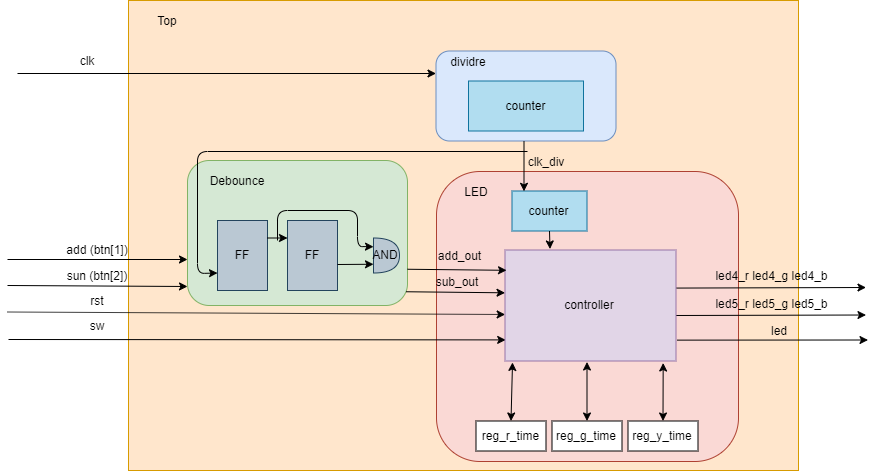

The diagram above was exported from draw.io. Its source (the exported page's mxGraphModel, read from the mxfile embedded in the PNG):
<mxGraphModel dx="1836" dy="591" grid="1" gridSize="10" guides="1" tooltips="1" connect="1" arrows="1" fold="1" page="1" pageScale="1" pageWidth="827" pageHeight="1169" math="0" shadow="0">
  <root>
    <mxCell id="0" />
    <mxCell id="1" parent="0" />
    <mxCell id="GbbwzI9bR9wk68kEVxKk-1" value="" style="rounded=0;whiteSpace=wrap;html=1;fillColor=#ffe6cc;strokeColor=#d79b00;" vertex="1" parent="1">
      <mxGeometry x="21" y="20" width="670" height="470" as="geometry" />
    </mxCell>
    <mxCell id="GbbwzI9bR9wk68kEVxKk-2" value="Top" style="text;html=1;strokeColor=none;fillColor=none;align=center;verticalAlign=middle;whiteSpace=wrap;rounded=0;" vertex="1" parent="1">
      <mxGeometry x="40" y="30" width="40" height="20" as="geometry" />
    </mxCell>
    <mxCell id="GbbwzI9bR9wk68kEVxKk-3" value="" style="endArrow=classic;html=1;entryX=0;entryY=0.25;entryDx=0;entryDy=0;" edge="1" parent="1" target="GbbwzI9bR9wk68kEVxKk-6">
      <mxGeometry width="50" height="50" relative="1" as="geometry">
        <mxPoint x="-90" y="93" as="sourcePoint" />
        <mxPoint x="268.5" y="90.5" as="targetPoint" />
      </mxGeometry>
    </mxCell>
    <mxCell id="GbbwzI9bR9wk68kEVxKk-4" value="clk" style="text;html=1;strokeColor=none;fillColor=none;align=center;verticalAlign=middle;whiteSpace=wrap;rounded=0;" vertex="1" parent="1">
      <mxGeometry x="-40" y="70" width="40" height="20" as="geometry" />
    </mxCell>
    <mxCell id="GbbwzI9bR9wk68kEVxKk-6" value="" style="rounded=1;whiteSpace=wrap;html=1;fillColor=#dae8fc;strokeColor=#6c8ebf;" vertex="1" parent="1">
      <mxGeometry x="328.5" y="70.5" width="180" height="90" as="geometry" />
    </mxCell>
    <mxCell id="GbbwzI9bR9wk68kEVxKk-7" value="dividre" style="text;html=1;strokeColor=none;fillColor=none;align=center;verticalAlign=middle;whiteSpace=wrap;rounded=0;" vertex="1" parent="1">
      <mxGeometry x="341" y="70.5" width="40" height="20" as="geometry" />
    </mxCell>
    <mxCell id="GbbwzI9bR9wk68kEVxKk-8" value="counter" style="rounded=0;whiteSpace=wrap;html=1;fillColor=#b1ddf0;strokeColor=#10739e;" vertex="1" parent="1">
      <mxGeometry x="361" y="100.5" width="115" height="50" as="geometry" />
    </mxCell>
    <mxCell id="GbbwzI9bR9wk68kEVxKk-10" value="" style="rounded=1;whiteSpace=wrap;html=1;fillColor=#fad9d5;strokeColor=#ae4132;" vertex="1" parent="1">
      <mxGeometry x="329" y="191" width="302" height="290" as="geometry" />
    </mxCell>
    <mxCell id="GbbwzI9bR9wk68kEVxKk-11" value="clk_div" style="text;html=1;strokeColor=none;fillColor=none;align=center;verticalAlign=middle;whiteSpace=wrap;rounded=0;" vertex="1" parent="1">
      <mxGeometry x="418.5" y="170.5" width="40" height="20" as="geometry" />
    </mxCell>
    <mxCell id="GbbwzI9bR9wk68kEVxKk-12" value="LED" style="text;html=1;strokeColor=none;fillColor=none;align=center;verticalAlign=middle;whiteSpace=wrap;rounded=0;" vertex="1" parent="1">
      <mxGeometry x="348.5" y="200.5" width="40" height="20" as="geometry" />
    </mxCell>
    <mxCell id="GbbwzI9bR9wk68kEVxKk-15" value="rst" style="text;html=1;strokeColor=none;fillColor=none;align=center;verticalAlign=middle;whiteSpace=wrap;rounded=0;" vertex="1" parent="1">
      <mxGeometry x="-30" y="310" width="40" height="20" as="geometry" />
    </mxCell>
    <mxCell id="GbbwzI9bR9wk68kEVxKk-19" value="sw" style="text;html=1;strokeColor=none;fillColor=none;align=center;verticalAlign=middle;whiteSpace=wrap;rounded=0;" vertex="1" parent="1">
      <mxGeometry x="-30" y="335" width="40" height="20" as="geometry" />
    </mxCell>
    <mxCell id="GbbwzI9bR9wk68kEVxKk-20" value="" style="endArrow=classic;html=1;entryX=0.001;entryY=0.581;entryDx=0;entryDy=0;entryPerimeter=0;" edge="1" parent="1" target="GbbwzI9bR9wk68kEVxKk-40">
      <mxGeometry width="50" height="50" relative="1" as="geometry">
        <mxPoint x="-100" y="331.5" as="sourcePoint" />
        <mxPoint x="80" y="331" as="targetPoint" />
      </mxGeometry>
    </mxCell>
    <mxCell id="GbbwzI9bR9wk68kEVxKk-21" value="add (btn[1])" style="text;html=1;strokeColor=none;fillColor=none;align=center;verticalAlign=middle;whiteSpace=wrap;rounded=0;" vertex="1" parent="1">
      <mxGeometry x="-105" y="259" width="190" height="20" as="geometry" />
    </mxCell>
    <mxCell id="GbbwzI9bR9wk68kEVxKk-22" value="" style="endArrow=classic;html=1;entryX=0.004;entryY=0.81;entryDx=0;entryDy=0;entryPerimeter=0;" edge="1" parent="1" target="GbbwzI9bR9wk68kEVxKk-40">
      <mxGeometry width="50" height="50" relative="1" as="geometry">
        <mxPoint x="-99" y="359" as="sourcePoint" />
        <mxPoint x="151.5" y="358.577" as="targetPoint" />
      </mxGeometry>
    </mxCell>
    <mxCell id="GbbwzI9bR9wk68kEVxKk-23" value="sun (btn[2])" style="text;html=1;strokeColor=none;fillColor=none;align=center;verticalAlign=middle;whiteSpace=wrap;rounded=0;" vertex="1" parent="1">
      <mxGeometry x="-105" y="285" width="190" height="20" as="geometry" />
    </mxCell>
    <mxCell id="GbbwzI9bR9wk68kEVxKk-30" value="" style="endArrow=classic;html=1;entryX=0;entryY=0.25;entryDx=0;entryDy=0;exitX=1.003;exitY=0.343;exitDx=0;exitDy=0;exitPerimeter=0;" edge="1" parent="1" source="GbbwzI9bR9wk68kEVxKk-40">
      <mxGeometry width="50" height="50" relative="1" as="geometry">
        <mxPoint x="578.5" y="307.5" as="sourcePoint" />
        <mxPoint x="758.5" y="307" as="targetPoint" />
      </mxGeometry>
    </mxCell>
    <mxCell id="GbbwzI9bR9wk68kEVxKk-31" value="led4_r led4_g led4_b" style="text;html=1;strokeColor=none;fillColor=none;align=center;verticalAlign=middle;whiteSpace=wrap;rounded=0;" vertex="1" parent="1">
      <mxGeometry x="568.5" y="285" width="190" height="20" as="geometry" />
    </mxCell>
    <mxCell id="GbbwzI9bR9wk68kEVxKk-32" value="" style="endArrow=classic;html=1;entryX=0;entryY=0.25;entryDx=0;entryDy=0;" edge="1" parent="1">
      <mxGeometry width="50" height="50" relative="1" as="geometry">
        <mxPoint x="566" y="335" as="sourcePoint" />
        <mxPoint x="758.5" y="334.5" as="targetPoint" />
      </mxGeometry>
    </mxCell>
    <mxCell id="GbbwzI9bR9wk68kEVxKk-33" value="led5_r led5_g led5_b" style="text;html=1;strokeColor=none;fillColor=none;align=center;verticalAlign=middle;whiteSpace=wrap;rounded=0;" vertex="1" parent="1">
      <mxGeometry x="568.5" y="312.5" width="190" height="20" as="geometry" />
    </mxCell>
    <mxCell id="GbbwzI9bR9wk68kEVxKk-36" value="reg_r_time" style="rounded=0;whiteSpace=wrap;html=1;" vertex="1" parent="1">
      <mxGeometry x="368.5" y="440.5" width="70" height="30" as="geometry" />
    </mxCell>
    <mxCell id="GbbwzI9bR9wk68kEVxKk-37" value="reg_g_time" style="rounded=0;whiteSpace=wrap;html=1;" vertex="1" parent="1">
      <mxGeometry x="444.5" y="440.5" width="70" height="30" as="geometry" />
    </mxCell>
    <mxCell id="GbbwzI9bR9wk68kEVxKk-38" value="reg_y_time" style="rounded=0;whiteSpace=wrap;html=1;" vertex="1" parent="1">
      <mxGeometry x="520.5" y="440.5" width="70" height="30" as="geometry" />
    </mxCell>
    <mxCell id="GbbwzI9bR9wk68kEVxKk-39" value="counter" style="rounded=0;whiteSpace=wrap;html=1;fillColor=#b1ddf0;strokeColor=#10739e;" vertex="1" parent="1">
      <mxGeometry x="404.5" y="210.5" width="75" height="40" as="geometry" />
    </mxCell>
    <mxCell id="GbbwzI9bR9wk68kEVxKk-40" value="controller" style="rounded=0;whiteSpace=wrap;html=1;fillColor=#e1d5e7;strokeColor=#9673a6;" vertex="1" parent="1">
      <mxGeometry x="397.5" y="269.5" width="171" height="111" as="geometry" />
    </mxCell>
    <mxCell id="GbbwzI9bR9wk68kEVxKk-9" value="" style="endArrow=classic;html=1;entryX=0.16;entryY=0.008;entryDx=0;entryDy=0;entryPerimeter=0;" edge="1" parent="1" target="GbbwzI9bR9wk68kEVxKk-39">
      <mxGeometry width="50" height="50" relative="1" as="geometry">
        <mxPoint x="416.5" y="160.5" as="sourcePoint" />
        <mxPoint x="403.5" y="200.5" as="targetPoint" />
      </mxGeometry>
    </mxCell>
    <mxCell id="GbbwzI9bR9wk68kEVxKk-43" value="" style="endArrow=classic;html=1;exitX=0.5;exitY=1;exitDx=0;exitDy=0;" edge="1" parent="1" source="GbbwzI9bR9wk68kEVxKk-39">
      <mxGeometry width="50" height="50" relative="1" as="geometry">
        <mxPoint x="518.5" y="270.5" as="sourcePoint" />
        <mxPoint x="442.5" y="268.5" as="targetPoint" />
      </mxGeometry>
    </mxCell>
    <mxCell id="GbbwzI9bR9wk68kEVxKk-46" value="" style="endArrow=classic;startArrow=classic;html=1;entryX=0.044;entryY=1.013;entryDx=0;entryDy=0;entryPerimeter=0;exitX=0.5;exitY=0;exitDx=0;exitDy=0;" edge="1" parent="1" source="GbbwzI9bR9wk68kEVxKk-36" target="GbbwzI9bR9wk68kEVxKk-40">
      <mxGeometry width="50" height="50" relative="1" as="geometry">
        <mxPoint x="418.5" y="440.5" as="sourcePoint" />
        <mxPoint x="468.5" y="390.5" as="targetPoint" />
      </mxGeometry>
    </mxCell>
    <mxCell id="GbbwzI9bR9wk68kEVxKk-47" value="" style="endArrow=classic;startArrow=classic;html=1;entryX=0.5;entryY=0;entryDx=0;entryDy=0;" edge="1" parent="1" target="GbbwzI9bR9wk68kEVxKk-37">
      <mxGeometry width="50" height="50" relative="1" as="geometry">
        <mxPoint x="479.5" y="381.5" as="sourcePoint" />
        <mxPoint x="238.5" y="420.5" as="targetPoint" />
      </mxGeometry>
    </mxCell>
    <mxCell id="GbbwzI9bR9wk68kEVxKk-48" value="" style="endArrow=classic;startArrow=classic;html=1;exitX=0.5;exitY=0;exitDx=0;exitDy=0;entryX=0.925;entryY=1.018;entryDx=0;entryDy=0;entryPerimeter=0;" edge="1" parent="1" source="GbbwzI9bR9wk68kEVxKk-38" target="GbbwzI9bR9wk68kEVxKk-40">
      <mxGeometry width="50" height="50" relative="1" as="geometry">
        <mxPoint x="528.5" y="440.5" as="sourcePoint" />
        <mxPoint x="578.5" y="390.5" as="targetPoint" />
      </mxGeometry>
    </mxCell>
    <mxCell id="GbbwzI9bR9wk68kEVxKk-50" value="" style="rounded=1;whiteSpace=wrap;html=1;fillColor=#d5e8d4;strokeColor=#82b366;" vertex="1" parent="1">
      <mxGeometry x="80" y="180" width="220" height="145" as="geometry" />
    </mxCell>
    <mxCell id="GbbwzI9bR9wk68kEVxKk-51" value="Debounce" style="text;html=1;strokeColor=none;fillColor=none;align=center;verticalAlign=middle;whiteSpace=wrap;rounded=0;" vertex="1" parent="1">
      <mxGeometry x="100" y="189.5" width="60" height="21" as="geometry" />
    </mxCell>
    <mxCell id="GbbwzI9bR9wk68kEVxKk-52" value="FF" style="rounded=0;whiteSpace=wrap;html=1;fillColor=#bac8d3;strokeColor=#23445d;" vertex="1" parent="1">
      <mxGeometry x="110" y="240" width="50" height="70" as="geometry" />
    </mxCell>
    <mxCell id="GbbwzI9bR9wk68kEVxKk-53" value="FF" style="rounded=0;whiteSpace=wrap;html=1;fillColor=#bac8d3;strokeColor=#23445d;" vertex="1" parent="1">
      <mxGeometry x="180" y="240" width="50" height="70" as="geometry" />
    </mxCell>
    <mxCell id="GbbwzI9bR9wk68kEVxKk-18" value="" style="endArrow=classic;html=1;" edge="1" parent="1">
      <mxGeometry width="50" height="50" relative="1" as="geometry">
        <mxPoint x="-100" y="305" as="sourcePoint" />
        <mxPoint x="80" y="306" as="targetPoint" />
      </mxGeometry>
    </mxCell>
    <mxCell id="GbbwzI9bR9wk68kEVxKk-14" value="" style="endArrow=classic;html=1;" edge="1" parent="1">
      <mxGeometry width="50" height="50" relative="1" as="geometry">
        <mxPoint x="-100" y="279" as="sourcePoint" />
        <mxPoint x="80" y="279" as="targetPoint" />
      </mxGeometry>
    </mxCell>
    <mxCell id="GbbwzI9bR9wk68kEVxKk-57" value="AND" style="shape=or;whiteSpace=wrap;html=1;fillColor=#bac8d3;strokeColor=#23445d;" vertex="1" parent="1">
      <mxGeometry x="266" y="257.5" width="26" height="35" as="geometry" />
    </mxCell>
    <mxCell id="GbbwzI9bR9wk68kEVxKk-58" value="" style="endArrow=classic;html=1;exitX=1;exitY=0.25;exitDx=0;exitDy=0;entryX=0;entryY=0.25;entryDx=0;entryDy=0;" edge="1" parent="1" source="GbbwzI9bR9wk68kEVxKk-52" target="GbbwzI9bR9wk68kEVxKk-53">
      <mxGeometry width="50" height="50" relative="1" as="geometry">
        <mxPoint x="150" y="170" as="sourcePoint" />
        <mxPoint x="200" y="120" as="targetPoint" />
      </mxGeometry>
    </mxCell>
    <mxCell id="GbbwzI9bR9wk68kEVxKk-59" value="" style="endArrow=classic;html=1;entryX=0;entryY=0.75;entryDx=0;entryDy=0;entryPerimeter=0;" edge="1" parent="1" target="GbbwzI9bR9wk68kEVxKk-57">
      <mxGeometry width="50" height="50" relative="1" as="geometry">
        <mxPoint x="230" y="284" as="sourcePoint" />
        <mxPoint x="280" y="200" as="targetPoint" />
      </mxGeometry>
    </mxCell>
    <mxCell id="GbbwzI9bR9wk68kEVxKk-61" value="" style="endArrow=classic;html=1;entryX=0;entryY=0.25;entryDx=0;entryDy=0;entryPerimeter=0;" edge="1" parent="1" target="GbbwzI9bR9wk68kEVxKk-57">
      <mxGeometry width="50" height="50" relative="1" as="geometry">
        <mxPoint x="170" y="260" as="sourcePoint" />
        <mxPoint x="230" y="190" as="targetPoint" />
        <Array as="points">
          <mxPoint x="170" y="230" />
          <mxPoint x="250" y="230" />
          <mxPoint x="250" y="266" />
        </Array>
      </mxGeometry>
    </mxCell>
    <mxCell id="GbbwzI9bR9wk68kEVxKk-62" value="" style="endArrow=classic;html=1;entryX=0;entryY=0.75;entryDx=0;entryDy=0;" edge="1" parent="1" target="GbbwzI9bR9wk68kEVxKk-52">
      <mxGeometry width="50" height="50" relative="1" as="geometry">
        <mxPoint x="420" y="171" as="sourcePoint" />
        <mxPoint x="426.5000000000002" y="220.82000000000005" as="targetPoint" />
        <Array as="points">
          <mxPoint x="90" y="171" />
          <mxPoint x="90" y="293" />
        </Array>
      </mxGeometry>
    </mxCell>
    <mxCell id="GbbwzI9bR9wk68kEVxKk-63" value="" style="endArrow=classic;html=1;exitX=1;exitY=0.75;exitDx=0;exitDy=0;entryX=0.009;entryY=0.183;entryDx=0;entryDy=0;entryPerimeter=0;" edge="1" parent="1" source="GbbwzI9bR9wk68kEVxKk-50" target="GbbwzI9bR9wk68kEVxKk-40">
      <mxGeometry width="50" height="50" relative="1" as="geometry">
        <mxPoint x="340" y="300" as="sourcePoint" />
        <mxPoint x="390" y="250" as="targetPoint" />
      </mxGeometry>
    </mxCell>
    <mxCell id="GbbwzI9bR9wk68kEVxKk-64" value="add_out" style="text;html=1;strokeColor=none;fillColor=none;align=center;verticalAlign=middle;whiteSpace=wrap;rounded=0;" vertex="1" parent="1">
      <mxGeometry x="313.5" y="265" width="75" height="20" as="geometry" />
    </mxCell>
    <mxCell id="GbbwzI9bR9wk68kEVxKk-65" value="" style="endArrow=classic;html=1;exitX=1;exitY=0.75;exitDx=0;exitDy=0;entryX=0.009;entryY=0.183;entryDx=0;entryDy=0;entryPerimeter=0;" edge="1" parent="1">
      <mxGeometry width="50" height="50" relative="1" as="geometry">
        <mxPoint x="298.5000000000002" y="311.25" as="sourcePoint" />
        <mxPoint x="397.53899999999976" y="312.313" as="targetPoint" />
      </mxGeometry>
    </mxCell>
    <mxCell id="GbbwzI9bR9wk68kEVxKk-66" value="sub_out" style="text;html=1;strokeColor=none;fillColor=none;align=center;verticalAlign=middle;whiteSpace=wrap;rounded=0;" vertex="1" parent="1">
      <mxGeometry x="312" y="290.5" width="75" height="20" as="geometry" />
    </mxCell>
    <mxCell id="GbbwzI9bR9wk68kEVxKk-67" value="" style="endArrow=classic;html=1;entryX=0;entryY=0.25;entryDx=0;entryDy=0;exitX=1.007;exitY=0.812;exitDx=0;exitDy=0;exitPerimeter=0;" edge="1" parent="1" source="GbbwzI9bR9wk68kEVxKk-40">
      <mxGeometry width="50" height="50" relative="1" as="geometry">
        <mxPoint x="580.5" y="360" as="sourcePoint" />
        <mxPoint x="760.5" y="359.5" as="targetPoint" />
      </mxGeometry>
    </mxCell>
    <mxCell id="GbbwzI9bR9wk68kEVxKk-68" value="led" style="text;html=1;strokeColor=none;fillColor=none;align=center;verticalAlign=middle;whiteSpace=wrap;rounded=0;" vertex="1" parent="1">
      <mxGeometry x="631" y="340" width="81" height="20" as="geometry" />
    </mxCell>
  </root>
</mxGraphModel>